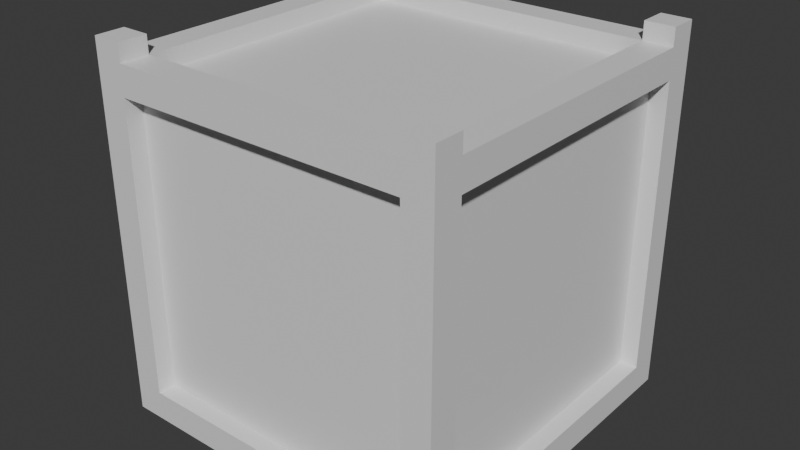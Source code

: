 # Source: crate.blend  (saved by Blender 4.0.36; exported with 4.5.12 LTS)
import bpy
from mathutils import Matrix  # noqa: F401  (used for matrix-valued properties, if any)

bpy.ops.wm.read_factory_settings(use_empty=True)
scene = bpy.context.scene
scene.name = 'Scene'

# ---- collections
col_collection = bpy.data.collections.new('Collection'); scene.collection.children.link(col_collection)

# ---- materials (node trees are filled in below, after node groups)
mat_material = bpy.data.materials.new('Material')
mat_material.alpha_threshold = 0.0
mat_material.use_transparent_shadow = False
mat_material.roughness = 0.5
mat_material.line_color = (0.0, 0.0, 0.0, 1.0)

# ---- material node trees
mat_material.use_nodes = True; mat_material.node_tree.nodes.clear()
_N = mat_material.node_tree.nodes; _L = mat_material.node_tree.links
n0 = _N.new('ShaderNodeOutputMaterial'); n0.name = 'Material Output'; n0.location = (300, 300)
n1 = _N.new('ShaderNodeBsdfPrincipled'); n1.name = 'Principled BSDF'; n1.location = (10, 300)
n1.inputs[3].default_value = 1.45
_L.new(n1.outputs[0], n0.inputs[0])
n0.is_active_output = True

# ---- world
world_world = bpy.data.worlds.new('World'); scene.world = world_world
world_world.use_nodes = True; world_world.node_tree.nodes.clear()
_N = world_world.node_tree.nodes; _L = world_world.node_tree.links
n0 = _N.new('ShaderNodeOutputWorld'); n0.name = 'World Output'; n0.location = (300, 300)
n1 = _N.new('ShaderNodeBackground'); n1.name = 'Background'; n1.location = (10, 300)
n1.inputs[0].default_value = (0.05088, 0.05088, 0.05088, 1.0)
_L.new(n1.outputs[0], n0.inputs[0])
n0.is_active_output = True
world_world.color = (0.05088, 0.05088, 0.05088)
world_world.use_sun_shadow = False
world_world.sun_shadow_jitter_overblur = 0.0

# ---- meshes
me_crate = bpy.data.meshes.new('Crate')
me_crate.from_pydata([(1.0, 1.0, 1.0), (1.0, 1.0, -1.0), (1.0, -1.0, 1.0), (1.0, -1.0, -1.0), (-1.0, 1.0, 1.0), (-1.0, 1.0, -1.0), (-1.0, -1.0, 1.0), (-1.0, -1.0, -1.0), (1.0, 1.0, 1.0), (1.0, 1.0, -1.0), (1.0, -1.0, 1.0), (1.0, -1.0, -1.0), (-1.0, 0.8333, -1.0), (-1.0, -0.8333, -1.0), (1.0, 0.8333, 1.0), (1.0, -0.8333, 1.0), (-1.0, -0.8333, 1.0), (-1.0, 0.8333, 1.0), (1.0, -0.8333, -1.0), (1.0, 0.8333, -1.0), (1.0, 0.8333, 1.0), (1.0, -0.8333, 1.0), (1.0, -0.8333, -1.0), (1.0, 0.8333, -1.0), (1.0, 1.0, 0.8333), (1.0, 1.0, -0.8333), (-1.0, -1.0, -0.8333), (-1.0, -1.0, 0.8333), (1.0, -1.0, 0.8333), (1.0, -1.0, -0.8333), (-1.0, 1.0, 0.8333), (-1.0, 1.0, -0.8333), (1.0, 1.0, 0.8333), (1.0, 1.0, -0.8333), (1.0, -1.0, 0.8333), (1.0, -1.0, -0.8333), (1.0, 0.8333, 0.8333), (1.0, 0.8333, -0.8333), (1.0, -0.8333, 0.8333), (1.0, -0.8333, -0.8333), (-1.0, -0.8333, 0.8333), (-1.0, -0.8333, -0.8333), (-1.0, 0.8333, 0.8333), (-1.0, 0.8333, -0.8333), (0.8333, 1.0, -1.0), (-0.8333, 1.0, -1.0), (0.8333, -1.0, 1.0), (-0.8333, -1.0, 1.0), (-0.8333, -1.0, -1.0), (0.8333, -1.0, -1.0), (-0.8333, 1.0, 1.0), (0.8333, 1.0, 1.0), (0.8333, 0.8333, -1.0), (-0.8333, 0.8333, -1.0), (0.8333, -0.8333, -1.0), (-0.8333, -0.8333, -1.0), (-0.8333, 0.8333, 1.0), (0.8333, 0.8333, 1.0), (-0.8333, -0.8333, 1.0), (0.8333, -0.8333, 1.0), (-0.8333, 1.0, -0.8333), (0.8333, 1.0, -0.8333), (-0.8333, 1.0, 0.8333), (0.8333, 1.0, 0.8333), (0.8333, -1.0, -0.8333), (-0.8333, -1.0, -0.8333), (0.8333, -1.0, 0.8333), (-0.8333, -1.0, 0.8333), (-0.8333, -1.0, 1.1), (-1.0, -1.0, 1.1), (1.0, -0.8333, 1.1), (1.0, -1.0, 1.1), (-1.0, 0.8333, 1.1), (-1.0, 1.0, 1.1), (0.8333, 1.0, 1.1), (1.0, 1.0, 1.1), (1.0, 0.8333, 1.1), (-1.0, -0.8333, 1.1), (0.8333, 0.8333, 1.1), (0.8333, -0.8333, 1.1), (0.8333, -1.0, 1.1), (-0.8333, 1.0, 1.1), (-0.8333, 0.8333, 1.1), (-0.8333, -0.8333, 1.1), (-0.8333, 0.8333, 0.9), (0.8333, 0.8333, 0.9), (-0.8333, -0.8333, 0.9), (0.8333, -0.8333, 0.9), (-0.9, -0.8333, 0.8333), (-0.9, -0.8333, -0.8333), (-0.9, 0.8333, 0.8333), (-0.9, 0.8333, -0.8333), (0.8333, -0.9, -0.8333), (-0.8333, -0.9, -0.8333), (0.8333, -0.9, 0.8333), (-0.8333, -0.9, 0.8333), (0.9, 0.8333, 0.8333), (0.9, 0.8333, -0.8333), (0.9, -0.8333, 0.8333), (0.9, -0.8333, -0.8333), (-0.8333, 0.9, -0.8333), (0.8333, 0.9, -0.8333), (-0.8333, 0.9, 0.8333), (0.8333, 0.9, 0.8333), (0.8333, 0.8333, -0.9), (-0.8333, 0.8333, -0.9), (0.8333, -0.8333, -0.9), (-0.8333, -0.8333, -0.9)], [], [(0, 51, 74, 75), (67, 47, 6, 27), (42, 17, 4, 30), (54, 18, 3, 49), (24, 0, 8, 32), (63, 51, 0, 24), (38, 21, 10, 34), (19, 1, 9, 23), (15, 2, 10, 21), (29, 3, 11, 35), (0, 14, 20, 8), (14, 15, 21, 20), (3, 18, 22, 11), (18, 19, 23, 22), (32, 8, 20, 36), (36, 20, 21, 38), (44, 1, 19, 52), (52, 19, 18, 54), (27, 6, 16, 40), (40, 16, 17, 42), (16, 6, 69, 77), (56, 17, 16, 58), (13, 41, 43, 12), (40, 42, 90, 88), (7, 26, 41, 13), (26, 27, 40, 41), (23, 37, 39, 22), (36, 38, 98, 96), (9, 33, 37, 23), (33, 32, 36, 37), (2, 28, 34, 10), (28, 29, 35, 34), (22, 39, 35, 11), (39, 38, 34, 35), (44, 61, 25, 1), (61, 63, 24, 25), (1, 25, 33, 9), (25, 24, 32, 33), (12, 43, 31, 5), (43, 42, 30, 31), (48, 65, 26, 7), (65, 67, 27, 26), (29, 28, 66, 64), (67, 65, 93, 95), (3, 29, 64, 49), (49, 64, 65, 48), (31, 30, 62, 60), (62, 63, 103, 102), (5, 31, 60, 45), (45, 60, 61, 44), (14, 57, 59, 15), (59, 57, 85, 87), (58, 16, 77, 83), (51, 50, 56, 57), (12, 53, 55, 13), (52, 54, 106, 104), (5, 45, 53, 12), (45, 44, 52, 53), (30, 4, 50, 62), (62, 50, 51, 63), (13, 55, 48, 7), (55, 54, 49, 48), (28, 2, 46, 66), (66, 46, 47, 67), (4, 17, 72, 73), (59, 58, 47, 46), (83, 77, 69, 68), (81, 73, 72, 82), (75, 74, 78, 76), (70, 79, 80, 71), (59, 46, 80, 79), (46, 2, 71, 80), (57, 14, 76, 78), (47, 58, 83, 68), (6, 47, 68, 69), (15, 59, 79, 70), (51, 57, 78, 74), (2, 15, 70, 71), (14, 0, 75, 76), (17, 56, 82, 72), (56, 50, 81, 82), (50, 4, 73, 81), (85, 84, 86, 87), (58, 59, 87, 86), (57, 56, 84, 85), (56, 58, 86, 84), (89, 88, 90, 91), (42, 43, 91, 90), (41, 40, 88, 89), (43, 41, 89, 91), (92, 94, 95, 93), (66, 67, 95, 94), (65, 64, 92, 93), (64, 66, 94, 92), (97, 96, 98, 99), (38, 39, 99, 98), (37, 36, 96, 97), (39, 37, 97, 99), (100, 102, 103, 101), (61, 60, 100, 101), (60, 62, 102, 100), (63, 61, 101, 103), (105, 104, 106, 107), (54, 55, 107, 106), (53, 52, 104, 105), (55, 53, 105, 107)])
_uv = me_crate.uv_layers.new(name='UVMap')
_uv.uv.foreach_set('vector', [0.625, 0.5, 0.625, 0.4167, 0.625, 0.4167, 0.625, 0.5, 0.5417, 0.9167, 0.625, 0.9167, 0.625, 1.0, 0.5417, 1.0, 0.5417, 0.1667, 0.625, 0.1667, 0.625, 0.25, 0.5417, 0.25, 0.2917, 0.6667, 0.375, 0.6667, 0.375, 0.75, 0.2917, 0.75, 0.5417, 0.5, 0.625, 0.5, 0.625, 0.5, 0.5417, 0.5, 0.5417, 0.4167, 0.625, 0.4167, 0.625, 0.5, 0.5417, 0.5, 0.5417, 0.6667, 0.625, 0.6667, 0.625, 0.75, 0.5417, 0.75, 0.375, 0.5833, 0.375, 0.5, 0.375, 0.5, 0.375, 0.5833, 0.625, 0.6667, 0.625, 0.75, 0.625, 0.75, 0.625, 0.6667, 0.4583, 0.75, 0.375, 0.75, 0.375, 0.75, 0.4583, 0.75, 0.625, 0.5, 0.625, 0.5833, 0.625, 0.5833, 0.625, 0.5, 0.625, 0.5833, 0.625, 0.6667, 0.625, 0.6667, 0.625, 0.5833, 0.375, 0.75, 0.375, 0.6667, 0.375, 0.6667, 0.375, 0.75, 0.375, 0.6667, 0.375, 0.5833, 0.375, 0.5833, 0.375, 0.6667, 0.5417, 0.5, 0.625, 0.5, 0.625, 0.5833, 0.5417, 0.5833, 0.5417, 0.5833, 0.625, 0.5833, 0.625, 0.6667, 0.5417, 0.6667, 0.2917, 0.5, 0.375, 0.5, 0.375, 0.5833, 0.2917, 0.5833, 0.2917, 0.5833, 0.375, 0.5833, 0.375, 0.6667, 0.2917, 0.6667, 0.5417, 0.0, 0.625, 0.0, 0.625, 0.08333, 0.5417, 0.08333, 0.5417, 0.08333, 0.625, 0.08333, 0.625, 0.1667, 0.5417, 0.1667, 0.625, 0.08333, 0.625, 0.0, 0.625, 0.0, 0.625, 0.08333, 0.7917, 0.5833, 0.875, 0.5833, 0.875, 0.6667, 0.7917, 0.6667, 0.375, 0.08333, 0.4583, 0.08333, 0.4583, 0.1667, 0.375, 0.1667, 0.5417, 0.08333, 0.5417, 0.1667, 0.5417, 0.1667, 0.5417, 0.08333, 0.375, 0.0, 0.4583, 0.0, 0.4583, 0.08333, 0.375, 0.08333, 0.4583, 0.0, 0.5417, 0.0, 0.5417, 0.08333, 0.4583, 0.08333, 0.375, 0.5833, 0.4583, 0.5833, 0.4583, 0.6667, 0.375, 0.6667, 0.5417, 0.5833, 0.5417, 0.6667, 0.5417, 0.6667, 0.5417, 0.5833, 0.375, 0.5, 0.4583, 0.5, 0.4583, 0.5833, 0.375, 0.5833, 0.4583, 0.5, 0.5417, 0.5, 0.5417, 0.5833, 0.4583, 0.5833, 0.625, 0.75, 0.5417, 0.75, 0.5417, 0.75, 0.625, 0.75, 0.5417, 0.75, 0.4583, 0.75, 0.4583, 0.75, 0.5417, 0.75, 0.375, 0.6667, 0.4583, 0.6667, 0.4583, 0.75, 0.375, 0.75, 0.4583, 0.6667, 0.5417, 0.6667, 0.5417, 0.75, 0.4583, 0.75, 0.375, 0.4167, 0.4583, 0.4167, 0.4583, 0.5, 0.375, 0.5, 0.4583, 0.4167, 0.5417, 0.4167, 0.5417, 0.5, 0.4583, 0.5, 0.375, 0.5, 0.4583, 0.5, 0.4583, 0.5, 0.375, 0.5, 0.4583, 0.5, 0.5417, 0.5, 0.5417, 0.5, 0.4583, 0.5, 0.375, 0.1667, 0.4583, 0.1667, 0.4583, 0.25, 0.375, 0.25, 0.4583, 0.1667, 0.5417, 0.1667, 0.5417, 0.25, 0.4583, 0.25, 0.375, 0.9167, 0.4583, 0.9167, 0.4583, 1.0, 0.375, 1.0, 0.4583, 0.9167, 0.5417, 0.9167, 0.5417, 1.0, 0.4583, 1.0, 0.4583, 0.75, 0.5417, 0.75, 0.5417, 0.8333, 0.4583, 0.8333, 0.5417, 0.9167, 0.4583, 0.9167, 0.4583, 0.9167, 0.5417, 0.9167, 0.375, 0.75, 0.4583, 0.75, 0.4583, 0.8333, 0.375, 0.8333, 0.375, 0.8333, 0.4583, 0.8333, 0.4583, 0.9167, 0.375, 0.9167, 0.4583, 0.25, 0.5417, 0.25, 0.5417, 0.3333, 0.4583, 0.3333, 0.5417, 0.3333, 0.5417, 0.4167, 0.5417, 0.4167, 0.5417, 0.3333, 0.375, 0.25, 0.4583, 0.25, 0.4583, 0.3333, 0.375, 0.3333, 0.375, 0.3333, 0.4583, 0.3333, 0.4583, 0.4167, 0.375, 0.4167, 0.625, 0.5833, 0.7083, 0.5833, 0.7083, 0.6667, 0.625, 0.6667, 0.7083, 0.6667, 0.7083, 0.5833, 0.7083, 0.5833, 0.7083, 0.6667, 0.7917, 0.6667, 0.875, 0.6667, 0.875, 0.6667, 0.7917, 0.6667, 0.7083, 0.5, 0.7917, 0.5, 0.7917, 0.5833, 0.7083, 0.5833, 0.125, 0.5833, 0.2083, 0.5833, 0.2083, 0.6667, 0.125, 0.6667, 0.2917, 0.5833, 0.2917, 0.6667, 0.2917, 0.6667, 0.2917, 0.5833, 0.125, 0.5, 0.2083, 0.5, 0.2083, 0.5833, 0.125, 0.5833, 0.2083, 0.5, 0.2917, 0.5, 0.2917, 0.5833, 0.2083, 0.5833, 0.5417, 0.25, 0.625, 0.25, 0.625, 0.3333, 0.5417, 0.3333, 0.5417, 0.3333, 0.625, 0.3333, 0.625, 0.4167, 0.5417, 0.4167, 0.125, 0.6667, 0.2083, 0.6667, 0.2083, 0.75, 0.125, 0.75, 0.2083, 0.6667, 0.2917, 0.6667, 0.2917, 0.75, 0.2083, 0.75, 0.5417, 0.75, 0.625, 0.75, 0.625, 0.8333, 0.5417, 0.8333, 0.5417, 0.8333, 0.625, 0.8333, 0.625, 0.9167, 0.5417, 0.9167, 0.625, 0.25, 0.625, 0.1667, 0.625, 0.1667, 0.625, 0.25, 0.7083, 0.6667, 0.7917, 0.6667, 0.7917, 0.75, 0.7083, 0.75, 0.7917, 0.6667, 0.875, 0.6667, 0.875, 0.75, 0.7917, 0.75, 0.7917, 0.5, 0.875, 0.5, 0.875, 0.5833, 0.7917, 0.5833, 0.625, 0.5, 0.7083, 0.5, 0.7083, 0.5833, 0.625, 0.5833, 0.625, 0.6667, 0.7083, 0.6667, 0.7083, 0.75, 0.625, 0.75, 0.7083, 0.6667, 0.7083, 0.75, 0.7083, 0.75, 0.7083, 0.6667, 0.625, 0.8333, 0.625, 0.75, 0.625, 0.75, 0.625, 0.8333, 0.7083, 0.5833, 0.625, 0.5833, 0.625, 0.5833, 0.7083, 0.5833, 0.7917, 0.75, 0.7917, 0.6667, 0.7917, 0.6667, 0.7917, 0.75, 0.625, 1.0, 0.625, 0.9167, 0.625, 0.9167, 0.625, 1.0, 0.625, 0.6667, 0.7083, 0.6667, 0.7083, 0.6667, 0.625, 0.6667, 0.7083, 0.5, 0.7083, 0.5833, 0.7083, 0.5833, 0.7083, 0.5, 0.625, 0.75, 0.625, 0.6667, 0.625, 0.6667, 0.625, 0.75, 0.625, 0.5833, 0.625, 0.5, 0.625, 0.5, 0.625, 0.5833, 0.875, 0.5833, 0.7917, 0.5833, 0.7917, 0.5833, 0.875, 0.5833, 0.7917, 0.5833, 0.7917, 0.5, 0.7917, 0.5, 0.7917, 0.5833, 0.625, 0.3333, 0.625, 0.25, 0.625, 0.25, 0.625, 0.3333, 0.7083, 0.5833, 0.7917, 0.5833, 0.7917, 0.6667, 0.7083, 0.6667, 0.7917, 0.6667, 0.7083, 0.6667, 0.7083, 0.6667, 0.7917, 0.6667, 0.7083, 0.5833, 0.7917, 0.5833, 0.7917, 0.5833, 0.7083, 0.5833, 0.7917, 0.5833, 0.7917, 0.6667, 0.7917, 0.6667, 0.7917, 0.5833, 0.4583, 0.08333, 0.5417, 0.08333, 0.5417, 0.1667, 0.4583, 0.1667, 0.5417, 0.1667, 0.4583, 0.1667, 0.4583, 0.1667, 0.5417, 0.1667, 0.4583, 0.08333, 0.5417, 0.08333, 0.5417, 0.08333, 0.4583, 0.08333, 0.4583, 0.1667, 0.4583, 0.08333, 0.4583, 0.08333, 0.4583, 0.1667, 0.4583, 0.8333, 0.5417, 0.8333, 0.5417, 0.9167, 0.4583, 0.9167, 0.5417, 0.8333, 0.5417, 0.9167, 0.5417, 0.9167, 0.5417, 0.8333, 0.4583, 0.9167, 0.4583, 0.8333, 0.4583, 0.8333, 0.4583, 0.9167, 0.4583, 0.8333, 0.5417, 0.8333, 0.5417, 0.8333, 0.4583, 0.8333, 0.4583, 0.5833, 0.5417, 0.5833, 0.5417, 0.6667, 0.4583, 0.6667, 0.5417, 0.6667, 0.4583, 0.6667, 0.4583, 0.6667, 0.5417, 0.6667, 0.4583, 0.5833, 0.5417, 0.5833, 0.5417, 0.5833, 0.4583, 0.5833, 0.4583, 0.6667, 0.4583, 0.5833, 0.4583, 0.5833, 0.4583, 0.6667, 0.4583, 0.3333, 0.5417, 0.3333, 0.5417, 0.4167, 0.4583, 0.4167, 0.4583, 0.4167, 0.4583, 0.3333, 0.4583, 0.3333, 0.4583, 0.4167, 0.4583, 0.3333, 0.5417, 0.3333, 0.5417, 0.3333, 0.4583, 0.3333, 0.5417, 0.4167, 0.4583, 0.4167, 0.4583, 0.4167, 0.5417, 0.4167, 0.2083, 0.5833, 0.2917, 0.5833, 0.2917, 0.6667, 0.2083, 0.6667, 0.2917, 0.6667, 0.2083, 0.6667, 0.2083, 0.6667, 0.2917, 0.6667, 0.2083, 0.5833, 0.2917, 0.5833, 0.2917, 0.5833, 0.2083, 0.5833, 0.2083, 0.6667, 0.2083, 0.5833, 0.2083, 0.5833, 0.2083, 0.6667])
me_crate.materials.append(mat_material)
me_crate.use_mirror_vertex_groups = False
me_crate.update()

# ---- objects
ob_crate = bpy.data.objects.new('Crate', me_crate)

# ---- transforms, parenting, visibility, modifiers, constraints
ob_crate.location = (0.0, 0.0, 1.0)
ob_crate.lock_rotations_4d = False
ob_crate.empty_display_type = 'ARROWS'
ob_crate.lineart.crease_threshold = 0.0

# ---- collection membership
col_collection.objects.link(ob_crate)

# ---- scene / render settings (as saved in the file)
scene.frame_start = 1; scene.frame_end = 250; scene.frame_set(0)
scene.render.engine = 'BLENDER_EEVEE_NEXT'
scene.cycles.sampling_pattern = 'TABULATED_SOBOL'
bpy.context.view_layer.update()

# ---- added for rendering (the .blend has no active camera and no usable light): camera, sun
cam_auto = bpy.data.cameras.new('AutoCamera')
cam_auto.lens = 50.0
cam_auto.sensor_width = 36.0
cam_auto.clip_end = 1000.0
ob_auto_camera = bpy.data.objects.new('AutoCamera', cam_auto)
scene.collection.objects.link(ob_auto_camera)
ob_auto_camera.location = (3.25937, -3.91124, 3.65749)
ob_auto_camera.rotation_euler = (1.09748, -7.21219e-08, 0.694738)
scene.camera = ob_auto_camera
light_auto_sun = bpy.data.lights.new('AutoSun', 'SUN')
light_auto_sun.energy = 3.0
light_auto_sun.angle = 0.0523599
ob_auto_sun = bpy.data.objects.new('AutoSun', light_auto_sun)
scene.collection.objects.link(ob_auto_sun)
ob_auto_sun.rotation_euler = (0.872665, 0.174533, 0.523599)
bpy.context.view_layer.update()
